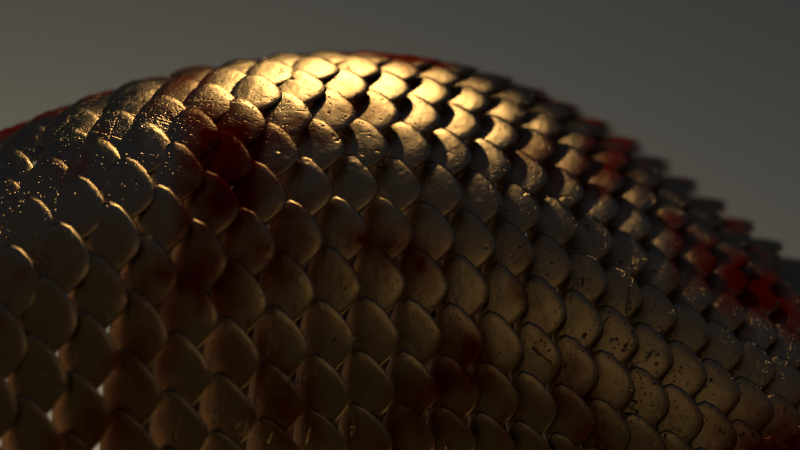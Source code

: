 # Source: 21.blend  (saved by Blender 2.70.0; exported with 4.5.12 LTS)
import bpy
from mathutils import Matrix  # noqa: F401  (used for matrix-valued properties, if any)

bpy.ops.wm.read_factory_settings(use_empty=True)
scene = bpy.context.scene
scene.name = 'Scene'

# ---- collections
col_collection_1 = bpy.data.collections.new('Collection 1'); scene.collection.children.link(col_collection_1)

# ---- images (referenced by path relative to the original .blend; pixels are not part of the script)
import os
ASSET_DIR = os.environ.get("B2B_ASSET_DIR", "")  # directory of the original .blend (textures are referenced by path, not embedded)
HERE = os.path.dirname(os.path.abspath(__file__))  # packed textures are extracted next to this script under _unpacked/

def load_image(name, relpath, width, height, colorspace="sRGB"):
    """Load a texture the original file referenced (path relative to the .blend, or extracted next to this script)."""
    p = next((c for c in (os.path.join(HERE, relpath), os.path.join(ASSET_DIR, relpath)) if relpath and os.path.exists(c)), "")
    if p:
        img = bpy.data.images.load(p, check_existing=True)
        img.name = name
    else:  # same state as the original file: an image datablock whose file is absent (Cycles renders it pink)
        img = bpy.data.images.new(name, width, height)
        img.source = "FILE"
        img.filepath = "//" + (relpath or name)
    img.colorspace_settings.name = colorspace
    return img
img_text135_jpg = load_image('text135.jpg', '_unpacked/text135.7a87dd5b.png', 1100, 1000, 'sRGB')

# ---- materials (node trees are filled in below, after node groups)
mat_material_001 = bpy.data.materials.new('Material.001')
mat_material_001.alpha_threshold = 0.0
mat_material_001.roughness = 0.5
mat_material_001.line_color = (0.0, 0.0, 0.0, 1.0)

# ---- material node trees
mat_material_001.use_nodes = True; mat_material_001.node_tree.nodes.clear()
_N = mat_material_001.node_tree.nodes; _L = mat_material_001.node_tree.links
n0 = _N.new('ShaderNodeMixShader'); n0.name = 'Mix Shader'; n0.location = (120, 338)
n1 = _N.new('ShaderNodeBsdfAnisotropic'); n1.name = 'Glossy BSDF'; n1.location = (-131, 181)
n1.distribution = 'BECKMANN'
n1.inputs[0].default_value = (0.8, 0.5988, 0.4207, 1.0)
n1.inputs[1].default_value = 0.4472
n2 = _N.new('ShaderNodeMapping'); n2.name = 'Mapping'; n2.location = (-1065, 73)
n2.vector_type = 'TEXTURE'
n2.inputs[3].default_value = (51.5, 66.1, 128.6)
n3 = _N.new('ShaderNodeBrightContrast'); n3.name = 'Bright/Contrast'; n3.location = (-509, 418)
n3.inputs[1].default_value = 0.5
n3.inputs[2].default_value = 5.0
n4 = _N.new('ShaderNodeMix'); n4.name = 'Mix'; n4.location = (-306, 395)
n4.data_type = 'RGBA'
n4.blend_type = 'COLOR'
n4.inputs[0].default_value = 1.0
n4.inputs[7].default_value = (0.1, 0.006017, 0.0, 1.0)
n5 = _N.new('ShaderNodeTexCoord'); n5.name = 'Texture Coordinate'; n5.location = (-1265, 122)
n6 = _N.new('ShaderNodeBump'); n6.name = 'Bump'; n6.location = (-367, 139)
n6.invert = True
n6.inputs[1].default_value = 1.0
n6.inputs[2].default_value = 1.0
n7 = _N.new('ShaderNodeBsdfDiffuse'); n7.name = 'Diffuse BSDF'; n7.location = (-81, 461)
n8 = _N.new('ShaderNodeOutputMaterial'); n8.name = 'Material Output'; n8.location = (402, 306)
n9 = _N.new('ShaderNodeTexImage'); n9.name = 'Image Texture.001'; n9.location = (-661, 136)
n9.width = 140
n9.image = img_text135_jpg
n9.projection = 'BOX'
n10 = _N.new('ShaderNodeTexNoise'); n10.name = 'Noise Texture'; n10.location = (-681, 328)
n10.inputs[2].default_value = 0.1
n10.inputs[3].default_value = 10.8
n11 = _N.new('ShaderNodeTexNoise'); n11.name = 'Noise Texture.001'; n11.location = (78, 97)
n11.inputs[2].default_value = 0.5
n11.inputs[3].default_value = 16.0
n12 = _N.new('ShaderNodeDisplacement'); n12.name = 'Displacement'; n12.location = (0, 0)
n12.inputs[1].default_value = 0.0
n12.inputs[2].default_value = 0.1
_L.new(n7.outputs[0], n0.inputs[1])
_L.new(n0.outputs[0], n8.inputs[0])
_L.new(n10.outputs[0], n4.inputs[6])
_L.new(n1.outputs[0], n0.inputs[2])
_L.new(n2.outputs[0], n9.inputs[0])
_L.new(n5.outputs[3], n2.inputs[0])
_L.new(n6.outputs[0], n1.inputs[4])
_L.new(n9.outputs[0], n6.inputs[3])
_L.new(n4.outputs[2], n7.inputs[0])
_L.new(n10.outputs[0], n3.inputs[0])
_L.new(n3.outputs[0], n0.inputs[0])
_L.new(n11.outputs[0], n12.inputs[0])
_L.new(n12.outputs[0], n8.inputs[2])
n8.is_active_output = True

# ---- world
world_world = bpy.data.worlds.new('World'); scene.world = world_world
world_world.use_nodes = True; world_world.node_tree.nodes.clear()
_N = world_world.node_tree.nodes; _L = world_world.node_tree.links
n0 = _N.new('ShaderNodeOutputWorld'); n0.name = 'World Output'; n0.location = (300, 300)
n1 = _N.new('ShaderNodeBackground'); n1.name = 'Background'; n1.location = (10, 300)
n1.inputs[1].default_value = 0.5
n2 = _N.new('ShaderNodeTexSky'); n2.name = 'Sky Texture'; n2.location = (-190, 300)
n2.sky_type = 'HOSEK_WILKIE'
n2.sun_direction = (-0.3129, 0.886, 0.3423)
n2.turbidity = 10.0
n2.ground_albedo = 0.0
n2.sun_elevation = 1.571
_L.new(n1.outputs[0], n0.inputs[0])
_L.new(n2.outputs[0], n1.inputs[0])
n0.is_active_output = True
world_world.color = (0.05088, 0.05088, 0.05088)
world_world.use_sun_shadow = False
world_world.sun_shadow_jitter_overblur = 0.0
world_world.cycles.sampling_method = 'MANUAL'
world_world.cycles.sample_map_resolution = 256
world_world.light_settings.ao_factor = 0.09326
world_world.light_settings.distance = 1.0

# ---- cameras
cam_camera = bpy.data.cameras.new('Camera')
cam_camera.passepartout_alpha = 0.8866
cam_camera.clip_end = 100.0
cam_camera.lens = 65.44
cam_camera.sensor_width = 32.0
cam_camera.sensor_height = 18.0
cam_camera.dof.use_dof = True
cam_camera.dof.focus_distance = 0.0
cam_camera.dof.aperture_fstop = 0.03272

# ---- lights
light_lamp_002 = bpy.data.lights.new('Lamp.002', 'POINT')
light_lamp_002.color = (1.0, 0.8043, 0.4063)
light_lamp_002.transmission_factor = 0.0
light_lamp_002.cutoff_distance = 30.0
light_lamp_002.energy = 500.0
light_lamp_002.shadow_buffer_clip_start = 1.001
light_lamp_002.shadow_soft_size = 0.1
light_lamp_002.shadow_maximum_resolution = 0.006
light_lamp_002.use_absolute_resolution = True
light_lamp_001 = bpy.data.lights.new('Lamp.001', 'POINT')
light_lamp_001.color = (1.0, 0.8043, 0.4063)
light_lamp_001.transmission_factor = 0.0
light_lamp_001.cutoff_distance = 30.0
light_lamp_001.energy = 1e+04
light_lamp_001.shadow_buffer_clip_start = 1.001
light_lamp_001.shadow_soft_size = 1.0
light_lamp_001.shadow_maximum_resolution = 0.006
light_lamp_001.use_absolute_resolution = True
light_lamp = bpy.data.lights.new('Lamp', 'POINT')
light_lamp.color = (1.0, 0.7617, 0.2606)
light_lamp.transmission_factor = 0.0
light_lamp.cutoff_distance = 30.0
light_lamp.energy = 1000.0
light_lamp.shadow_buffer_clip_start = 1.001
light_lamp.shadow_soft_size = 1.0
light_lamp.shadow_maximum_resolution = 0.006
light_lamp.use_absolute_resolution = True

# ---- meshes
me_cube_002 = bpy.data.meshes.new('Cube.002')
me_cube_002.from_pydata([(-0.5, -0.5, 0.5), (-0.5, -0.5, -0.5), (0.5, -0.5, -0.5), (0.5, -0.5, 0.5), (-0.5, 0.5, 0.5), (-0.5, 0.5, -0.5), (0.5, 0.5, -0.5), (0.5, 0.5, 0.5)], [], [(4, 5, 1, 0), (5, 6, 2, 1), (6, 7, 3, 2), (7, 4, 0, 3), (0, 1, 2, 3), (7, 6, 5, 4)])
me_cube_002.materials.append(mat_material_001)
me_cube_002.use_remesh_preserve_volume = False
me_cube_002.use_remesh_preserve_attributes = False
me_cube_002.use_mirror_vertex_groups = False
me_cube_002.update()

# ---- objects
ob_lamp_002 = bpy.data.objects.new('Lamp.002', light_lamp_002)
ob_lamp_001 = bpy.data.objects.new('Lamp.001', light_lamp_001)
ob_target = bpy.data.objects.new('target', None)
ob_camera = bpy.data.objects.new('Camera', cam_camera)
ob_empty_001 = bpy.data.objects.new('Empty.001', None)
ob_empty = bpy.data.objects.new('Empty', None)
ob_cube = bpy.data.objects.new('Cube', me_cube_002)
ob_lamp = bpy.data.objects.new('Lamp', light_lamp)

# ---- transforms, parenting, visibility, modifiers, constraints
ob_lamp_002.location = (-1.407, -32.07, -1.836)
ob_lamp_002.rotation_euler = (-4.031, -0.2974, 1.615)
ob_lamp_002.scale = (0.4652, 0.4652, 0.4652)
ob_lamp_002.lock_rotations_4d = False
ob_lamp_002.empty_display_type = 'ARROWS'
ob_lamp_002.color = (0.0, 0.0, 0.0, 0.0)
ob_lamp_002.lineart.crease_threshold = 0.0
ob_lamp_001.location = (-17.21, -18.3, 52.43)
ob_lamp_001.rotation_euler = (-4.031, -0.2974, 1.615)
ob_lamp_001.scale = (0.4652, 0.4652, 0.4652)
ob_lamp_001.lock_rotations_4d = False
ob_lamp_001.empty_display_type = 'ARROWS'
ob_lamp_001.color = (0.0, 0.0, 0.0, 0.0)
ob_lamp_001.lineart.crease_threshold = 0.0
ob_target.location = (-13.35, -0.9507, 12.92)
ob_target.rotation_euler = (-2.689e-07, -3.097, 6e-09)
ob_target.scale = (8.688, 8.688, 8.688)
ob_target.empty_display_type = 'SINGLE_ARROW'
ob_target.empty_image_offset = (0.0, 0.0)
ob_target.lineart.crease_threshold = 0.0
ob_camera.location = (2.035, -42.93, -27.88)
ob_camera.rotation_euler = (2.392, -0.1625, 0.09649)
ob_camera.scale = (1.0, 1.0, 1.0)
ob_camera.lineart.crease_threshold = 0.0
ob_empty_001.location = (23.21, -0.04062, 12.01)
ob_empty_001.rotation_euler = (-2.89, 1.391, 1.819)
ob_empty_001.scale = (0.4706, 0.4706, 0.4706)
ob_empty_001.empty_image_offset = (0.0, 0.0)
ob_empty_001.lineart.crease_threshold = 0.0
ob_empty.location = (24.26, -0.2921, 12.58)
ob_empty.rotation_euler = (-2.861, 1.407, 1.848)
ob_empty.scale = (0.4652, 0.4652, 0.4652)
ob_empty.empty_image_offset = (0.0, 0.0)
ob_empty.lineart.crease_threshold = 0.0
ob_cube.location = (24.33, -0.2921, 13.98)
ob_cube.rotation_euler = (1.571, -4.667, -2.953e-06)
ob_cube.scale = (0.4652, 0.4652, 0.4652)
ob_cube.lineart.crease_threshold = 0.0
_m = ob_cube.modifiers.new('Ocean', 'OCEAN')
_m.size = 0.11
_m.resolution = 1
_m.viewport_resolution = 1
_m.time = 0.0
_m = ob_cube.modifiers.new('SimpleDeform', 'SIMPLE_DEFORM')
_m.deform_method = 'BEND'
_m.deform_axis = 'Z'
_m.factor = 1.595
_m.angle = 1.595
_m = ob_cube.modifiers.new('Solidify', 'SOLIDIFY')
_m.thickness = 0.4841
_m.nonmanifold_thickness_mode = 'FIXED'
_m.nonmanifold_merge_threshold = 0.0003
_m = ob_cube.modifiers.new('Subsurf', 'SUBSURF')
_m.uv_smooth = 'NONE'
_m.quality = 2
_m.show_only_control_edges = False
_m = ob_cube.modifiers.new('Array', 'ARRAY')
_m.count = 40
_m.constant_offset_displace = (0.0, 0.0, 0.0)
_m.use_relative_offset = False
_m.use_object_offset = True
_m.offset_object = ob_empty
_m = ob_cube.modifiers.new('Array.001', 'ARRAY')
_m.count = 40
_m.constant_offset_displace = (0.0, 0.0, 0.0)
_m.use_relative_offset = False
_m.use_object_offset = True
_m.offset_object = ob_empty_001
ob_lamp.location = (3.752, 22.41, -6.482)
ob_lamp.rotation_euler = (-4.031, -0.2974, 1.615)
ob_lamp.scale = (0.4652, 0.4652, 0.4652)
ob_lamp.lock_rotations_4d = False
ob_lamp.empty_display_type = 'ARROWS'
ob_lamp.color = (0.0, 0.0, 0.0, 0.0)
ob_lamp.lineart.crease_threshold = 0.0
cam_camera.dof.focus_object = ob_target

# ---- collection membership
col_collection_1.objects.link(ob_lamp_002)
col_collection_1.objects.link(ob_lamp_001)
col_collection_1.objects.link(ob_target)
col_collection_1.objects.link(ob_camera)
col_collection_1.objects.link(ob_empty_001)
col_collection_1.objects.link(ob_empty)
col_collection_1.objects.link(ob_cube)
col_collection_1.objects.link(ob_lamp)

# ---- scene / render settings (as saved in the file)
scene.camera = ob_camera
scene.frame_start = 1; scene.frame_end = 250; scene.frame_set(1)
scene.render.engine = 'CYCLES'
scene.render.image_settings.color_mode = 'RGB'
scene.render.image_settings.compression = 100
scene.render.dither_intensity = 2.0
scene.cycles.use_denoising = False
scene.cycles.samples = 900
scene.cycles.sampling_pattern = 'TABULATED_SOBOL'
scene.cycles.light_sampling_threshold = 0.0
scene.cycles.use_adaptive_sampling = False
scene.cycles.use_light_tree = False
scene.cycles.caustics_reflective = False
scene.cycles.caustics_refractive = False
scene.cycles.blur_glossy = 0.0
scene.cycles.max_bounces = 8
scene.cycles.diffuse_bounces = 0
scene.cycles.glossy_bounces = 1
scene.cycles.transmission_bounces = 2
scene.cycles.volume_bounces = 1
scene.cycles.pixel_filter_type = 'GAUSSIAN'
scene.cycles.sample_clamp_indirect = 0.0
scene.view_settings.view_transform = 'Standard'
scene.view_settings.exposure = 0.5
scene.view_settings.gamma = 0.8
bpy.context.view_layer.update()
